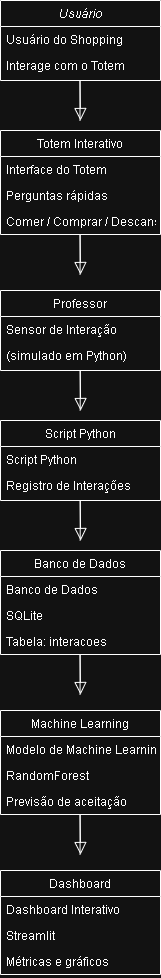

The diagram above was exported from draw.io. Its source (the exported page's mxGraphModel, read from the mxfile embedded in the PNG):
<mxGraphModel dx="3952" dy="3281" grid="1" gridSize="10" guides="1" tooltips="1" connect="1" arrows="1" fold="1" page="1" pageScale="1" pageWidth="827" pageHeight="1169" math="0" shadow="0">
  <root>
    <mxCell id="WIyWlLk6GJQsqaUBKTNV-0" />
    <mxCell id="WIyWlLk6GJQsqaUBKTNV-1" parent="WIyWlLk6GJQsqaUBKTNV-0" />
    <mxCell id="zkfFHV4jXpPFQw0GAbJ--0" parent="WIyWlLk6GJQsqaUBKTNV-1" style="swimlane;fontStyle=2;align=center;verticalAlign=top;childLayout=stackLayout;horizontal=1;startSize=26;horizontalStack=0;resizeParent=1;resizeLast=0;collapsible=1;marginBottom=0;rounded=0;shadow=0;strokeWidth=1;" value="Usuário" vertex="1">
      <mxGeometry height="80" width="160" x="334" y="-584" as="geometry">
        <mxRectangle height="26" width="160" x="230" y="140" as="alternateBounds" />
      </mxGeometry>
    </mxCell>
    <mxCell id="zkfFHV4jXpPFQw0GAbJ--1" parent="zkfFHV4jXpPFQw0GAbJ--0" style="text;align=left;verticalAlign=top;spacingLeft=4;spacingRight=4;overflow=hidden;rotatable=0;points=[[0,0.5],[1,0.5]];portConstraint=eastwest;" value="Usuário do Shopping" vertex="1">
      <mxGeometry height="26" width="160" y="26" as="geometry" />
    </mxCell>
    <mxCell id="zkfFHV4jXpPFQw0GAbJ--2" parent="zkfFHV4jXpPFQw0GAbJ--0" style="text;align=left;verticalAlign=top;spacingLeft=4;spacingRight=4;overflow=hidden;rotatable=0;points=[[0,0.5],[1,0.5]];portConstraint=eastwest;rounded=0;shadow=0;html=0;" value="Interage com o Totem" vertex="1">
      <mxGeometry height="26" width="160" y="52" as="geometry" />
    </mxCell>
    <mxCell id="zkfFHV4jXpPFQw0GAbJ--6" parent="WIyWlLk6GJQsqaUBKTNV-1" style="swimlane;fontStyle=0;align=center;verticalAlign=top;childLayout=stackLayout;horizontal=1;startSize=26;horizontalStack=0;resizeParent=1;resizeLast=0;collapsible=1;marginBottom=0;rounded=0;shadow=0;strokeWidth=1;" value="Totem Interativo" vertex="1">
      <mxGeometry height="104" width="160" x="334" y="-454" as="geometry">
        <mxRectangle height="26" width="160" x="130" y="380" as="alternateBounds" />
      </mxGeometry>
    </mxCell>
    <mxCell id="zkfFHV4jXpPFQw0GAbJ--7" parent="zkfFHV4jXpPFQw0GAbJ--6" style="text;align=left;verticalAlign=top;spacingLeft=4;spacingRight=4;overflow=hidden;rotatable=0;points=[[0,0.5],[1,0.5]];portConstraint=eastwest;fontStyle=0" value="Interface do Totem" vertex="1">
      <mxGeometry height="26" width="160" y="26" as="geometry" />
    </mxCell>
    <mxCell id="zkfFHV4jXpPFQw0GAbJ--10" parent="zkfFHV4jXpPFQw0GAbJ--6" style="text;align=left;verticalAlign=top;spacingLeft=4;spacingRight=4;overflow=hidden;rotatable=0;points=[[0,0.5],[1,0.5]];portConstraint=eastwest;fontStyle=0" value="Perguntas rápidas&#10;" vertex="1">
      <mxGeometry height="26" width="160" y="52" as="geometry" />
    </mxCell>
    <mxCell id="zkfFHV4jXpPFQw0GAbJ--11" parent="zkfFHV4jXpPFQw0GAbJ--6" style="text;align=left;verticalAlign=top;spacingLeft=4;spacingRight=4;overflow=hidden;rotatable=0;points=[[0,0.5],[1,0.5]];portConstraint=eastwest;" value="Comer / Comprar / Descansar" vertex="1">
      <mxGeometry height="26" width="160" y="78" as="geometry" />
    </mxCell>
    <mxCell id="zkfFHV4jXpPFQw0GAbJ--12" edge="1" parent="WIyWlLk6GJQsqaUBKTNV-1" style="endArrow=block;endSize=10;endFill=0;shadow=0;strokeWidth=1;rounded=0;curved=0;edgeStyle=elbowEdgeStyle;elbow=vertical;" value="">
      <mxGeometry relative="1" width="160" as="geometry">
        <Array as="points">
          <mxPoint x="413.5" y="-504" />
        </Array>
        <mxPoint x="413.5" y="-464" as="sourcePoint" />
        <mxPoint x="414" y="-464" as="targetPoint" />
      </mxGeometry>
    </mxCell>
    <mxCell id="zkfFHV4jXpPFQw0GAbJ--13" parent="WIyWlLk6GJQsqaUBKTNV-1" style="swimlane;fontStyle=0;align=center;verticalAlign=top;childLayout=stackLayout;horizontal=1;startSize=26;horizontalStack=0;resizeParent=1;resizeLast=0;collapsible=1;marginBottom=0;rounded=0;shadow=0;strokeWidth=1;" value="Professor" vertex="1">
      <mxGeometry height="80" width="160" x="334" y="-294" as="geometry">
        <mxRectangle height="26" width="170" x="340" y="380" as="alternateBounds" />
      </mxGeometry>
    </mxCell>
    <mxCell id="zkfFHV4jXpPFQw0GAbJ--14" parent="zkfFHV4jXpPFQw0GAbJ--13" style="text;align=left;verticalAlign=top;spacingLeft=4;spacingRight=4;overflow=hidden;rotatable=0;points=[[0,0.5],[1,0.5]];portConstraint=eastwest;" value="Sensor de Interação" vertex="1">
      <mxGeometry height="26" width="160" y="26" as="geometry" />
    </mxCell>
    <mxCell id="BmJeCgQ1bXJi_gs7Rhap-2" parent="zkfFHV4jXpPFQw0GAbJ--13" style="text;align=left;verticalAlign=top;spacingLeft=4;spacingRight=4;overflow=hidden;rotatable=0;points=[[0,0.5],[1,0.5]];portConstraint=eastwest;" value="(simulado em Python)" vertex="1">
      <mxGeometry height="26" width="160" y="52" as="geometry" />
    </mxCell>
    <mxCell id="zkfFHV4jXpPFQw0GAbJ--17" parent="WIyWlLk6GJQsqaUBKTNV-1" style="swimlane;fontStyle=0;align=center;verticalAlign=top;childLayout=stackLayout;horizontal=1;startSize=26;horizontalStack=0;resizeParent=1;resizeLast=0;collapsible=1;marginBottom=0;rounded=0;shadow=0;strokeWidth=1;" value="Script Python" vertex="1">
      <mxGeometry height="80" width="160" x="334" y="-164" as="geometry">
        <mxRectangle height="26" width="160" x="550" y="140" as="alternateBounds" />
      </mxGeometry>
    </mxCell>
    <mxCell id="zkfFHV4jXpPFQw0GAbJ--18" parent="zkfFHV4jXpPFQw0GAbJ--17" style="text;align=left;verticalAlign=top;spacingLeft=4;spacingRight=4;overflow=hidden;rotatable=0;points=[[0,0.5],[1,0.5]];portConstraint=eastwest;" value="Script Python" vertex="1">
      <mxGeometry height="26" width="160" y="26" as="geometry" />
    </mxCell>
    <mxCell id="zkfFHV4jXpPFQw0GAbJ--19" parent="zkfFHV4jXpPFQw0GAbJ--17" style="text;align=left;verticalAlign=top;spacingLeft=4;spacingRight=4;overflow=hidden;rotatable=0;points=[[0,0.5],[1,0.5]];portConstraint=eastwest;rounded=0;shadow=0;html=0;" value="Registro de Interações&#10;" vertex="1">
      <mxGeometry height="26" width="160" y="52" as="geometry" />
    </mxCell>
    <mxCell id="BmJeCgQ1bXJi_gs7Rhap-1" edge="1" parent="WIyWlLk6GJQsqaUBKTNV-1" style="endArrow=block;endSize=10;endFill=0;shadow=0;strokeWidth=1;rounded=0;curved=0;edgeStyle=elbowEdgeStyle;elbow=vertical;" value="">
      <mxGeometry relative="1" width="160" as="geometry">
        <Array as="points">
          <mxPoint x="413.57" y="-350" />
        </Array>
        <mxPoint x="413.57" y="-310" as="sourcePoint" />
        <mxPoint x="414.07" y="-310" as="targetPoint" />
      </mxGeometry>
    </mxCell>
    <mxCell id="BmJeCgQ1bXJi_gs7Rhap-7" edge="1" parent="WIyWlLk6GJQsqaUBKTNV-1" style="endArrow=block;endSize=10;endFill=0;shadow=0;strokeWidth=1;rounded=0;curved=0;edgeStyle=elbowEdgeStyle;elbow=vertical;" value="">
      <mxGeometry relative="1" width="160" as="geometry">
        <Array as="points">
          <mxPoint x="413.69" y="-214" />
        </Array>
        <mxPoint x="413.69" y="-174" as="sourcePoint" />
        <mxPoint x="414.19" y="-174" as="targetPoint" />
      </mxGeometry>
    </mxCell>
    <mxCell id="BmJeCgQ1bXJi_gs7Rhap-8" parent="WIyWlLk6GJQsqaUBKTNV-1" style="swimlane;fontStyle=0;align=center;verticalAlign=top;childLayout=stackLayout;horizontal=1;startSize=26;horizontalStack=0;resizeParent=1;resizeLast=0;collapsible=1;marginBottom=0;rounded=0;shadow=0;strokeWidth=1;" value="Banco de Dados" vertex="1">
      <mxGeometry height="104" width="160" x="334" y="-34" as="geometry">
        <mxRectangle height="26" width="160" x="550" y="140" as="alternateBounds" />
      </mxGeometry>
    </mxCell>
    <mxCell id="BmJeCgQ1bXJi_gs7Rhap-9" parent="BmJeCgQ1bXJi_gs7Rhap-8" style="text;align=left;verticalAlign=top;spacingLeft=4;spacingRight=4;overflow=hidden;rotatable=0;points=[[0,0.5],[1,0.5]];portConstraint=eastwest;" value="Banco de Dados" vertex="1">
      <mxGeometry height="26" width="160" y="26" as="geometry" />
    </mxCell>
    <mxCell id="BmJeCgQ1bXJi_gs7Rhap-10" parent="BmJeCgQ1bXJi_gs7Rhap-8" style="text;align=left;verticalAlign=top;spacingLeft=4;spacingRight=4;overflow=hidden;rotatable=0;points=[[0,0.5],[1,0.5]];portConstraint=eastwest;rounded=0;shadow=0;html=0;" value="SQLite" vertex="1">
      <mxGeometry height="26" width="160" y="52" as="geometry" />
    </mxCell>
    <mxCell id="BmJeCgQ1bXJi_gs7Rhap-13" parent="BmJeCgQ1bXJi_gs7Rhap-8" style="text;align=left;verticalAlign=top;spacingLeft=4;spacingRight=4;overflow=hidden;rotatable=0;points=[[0,0.5],[1,0.5]];portConstraint=eastwest;rounded=0;shadow=0;html=0;" value="Tabela: interacoes" vertex="1">
      <mxGeometry height="26" width="160" y="78" as="geometry" />
    </mxCell>
    <mxCell id="BmJeCgQ1bXJi_gs7Rhap-12" edge="1" parent="WIyWlLk6GJQsqaUBKTNV-1" style="endArrow=block;endSize=10;endFill=0;shadow=0;strokeWidth=1;rounded=0;curved=0;edgeStyle=elbowEdgeStyle;elbow=vertical;" value="">
      <mxGeometry relative="1" width="160" as="geometry">
        <Array as="points">
          <mxPoint x="413.69" y="-84" />
        </Array>
        <mxPoint x="413.69" y="-44" as="sourcePoint" />
        <mxPoint x="414.19" y="-44" as="targetPoint" />
      </mxGeometry>
    </mxCell>
    <mxCell id="BmJeCgQ1bXJi_gs7Rhap-14" parent="WIyWlLk6GJQsqaUBKTNV-1" style="swimlane;fontStyle=0;align=center;verticalAlign=top;childLayout=stackLayout;horizontal=1;startSize=26;horizontalStack=0;resizeParent=1;resizeLast=0;collapsible=1;marginBottom=0;rounded=0;shadow=0;strokeWidth=1;" value="Machine Learning" vertex="1">
      <mxGeometry height="104" width="160" x="334" y="126" as="geometry">
        <mxRectangle height="26" width="160" x="550" y="140" as="alternateBounds" />
      </mxGeometry>
    </mxCell>
    <mxCell id="BmJeCgQ1bXJi_gs7Rhap-15" parent="BmJeCgQ1bXJi_gs7Rhap-14" style="text;align=left;verticalAlign=top;spacingLeft=4;spacingRight=4;overflow=hidden;rotatable=0;points=[[0,0.5],[1,0.5]];portConstraint=eastwest;" value="Modelo de Machine Learning" vertex="1">
      <mxGeometry height="26" width="160" y="26" as="geometry" />
    </mxCell>
    <mxCell id="BmJeCgQ1bXJi_gs7Rhap-16" parent="BmJeCgQ1bXJi_gs7Rhap-14" style="text;align=left;verticalAlign=top;spacingLeft=4;spacingRight=4;overflow=hidden;rotatable=0;points=[[0,0.5],[1,0.5]];portConstraint=eastwest;rounded=0;shadow=0;html=0;" value="RandomForest" vertex="1">
      <mxGeometry height="26" width="160" y="52" as="geometry" />
    </mxCell>
    <mxCell id="BmJeCgQ1bXJi_gs7Rhap-17" parent="BmJeCgQ1bXJi_gs7Rhap-14" style="text;align=left;verticalAlign=top;spacingLeft=4;spacingRight=4;overflow=hidden;rotatable=0;points=[[0,0.5],[1,0.5]];portConstraint=eastwest;rounded=0;shadow=0;html=0;" value="Previsão de aceitação&#10;" vertex="1">
      <mxGeometry height="26" width="160" y="78" as="geometry" />
    </mxCell>
    <mxCell id="BmJeCgQ1bXJi_gs7Rhap-18" edge="1" parent="WIyWlLk6GJQsqaUBKTNV-1" style="endArrow=block;endSize=10;endFill=0;shadow=0;strokeWidth=1;rounded=0;curved=0;edgeStyle=elbowEdgeStyle;elbow=vertical;" value="">
      <mxGeometry relative="1" width="160" as="geometry">
        <Array as="points">
          <mxPoint x="413.57" y="70" />
        </Array>
        <mxPoint x="413.57" y="110" as="sourcePoint" />
        <mxPoint x="414.07" y="110" as="targetPoint" />
      </mxGeometry>
    </mxCell>
    <mxCell id="BmJeCgQ1bXJi_gs7Rhap-19" parent="WIyWlLk6GJQsqaUBKTNV-1" style="swimlane;fontStyle=0;align=center;verticalAlign=top;childLayout=stackLayout;horizontal=1;startSize=26;horizontalStack=0;resizeParent=1;resizeLast=0;collapsible=1;marginBottom=0;rounded=0;shadow=0;strokeWidth=1;" value="Dashboard" vertex="1">
      <mxGeometry height="104" width="160" x="334" y="286" as="geometry">
        <mxRectangle height="26" width="160" x="550" y="140" as="alternateBounds" />
      </mxGeometry>
    </mxCell>
    <mxCell id="BmJeCgQ1bXJi_gs7Rhap-20" parent="BmJeCgQ1bXJi_gs7Rhap-19" style="text;align=left;verticalAlign=top;spacingLeft=4;spacingRight=4;overflow=hidden;rotatable=0;points=[[0,0.5],[1,0.5]];portConstraint=eastwest;" value="Dashboard Interativo" vertex="1">
      <mxGeometry height="26" width="160" y="26" as="geometry" />
    </mxCell>
    <mxCell id="BmJeCgQ1bXJi_gs7Rhap-21" parent="BmJeCgQ1bXJi_gs7Rhap-19" style="text;align=left;verticalAlign=top;spacingLeft=4;spacingRight=4;overflow=hidden;rotatable=0;points=[[0,0.5],[1,0.5]];portConstraint=eastwest;rounded=0;shadow=0;html=0;" value="Streamlit" vertex="1">
      <mxGeometry height="26" width="160" y="52" as="geometry" />
    </mxCell>
    <mxCell id="BmJeCgQ1bXJi_gs7Rhap-22" parent="BmJeCgQ1bXJi_gs7Rhap-19" style="text;align=left;verticalAlign=top;spacingLeft=4;spacingRight=4;overflow=hidden;rotatable=0;points=[[0,0.5],[1,0.5]];portConstraint=eastwest;rounded=0;shadow=0;html=0;" value="Métricas e gráficos&#10;" vertex="1">
      <mxGeometry height="26" width="160" y="78" as="geometry" />
    </mxCell>
    <mxCell id="BmJeCgQ1bXJi_gs7Rhap-23" edge="1" parent="WIyWlLk6GJQsqaUBKTNV-1" style="endArrow=block;endSize=10;endFill=0;shadow=0;strokeWidth=1;rounded=0;curved=0;edgeStyle=elbowEdgeStyle;elbow=vertical;" value="">
      <mxGeometry relative="1" width="160" as="geometry">
        <Array as="points">
          <mxPoint x="413.57" y="230" />
        </Array>
        <mxPoint x="413.57" y="270" as="sourcePoint" />
        <mxPoint x="414.07" y="270" as="targetPoint" />
      </mxGeometry>
    </mxCell>
  </root>
</mxGraphModel>